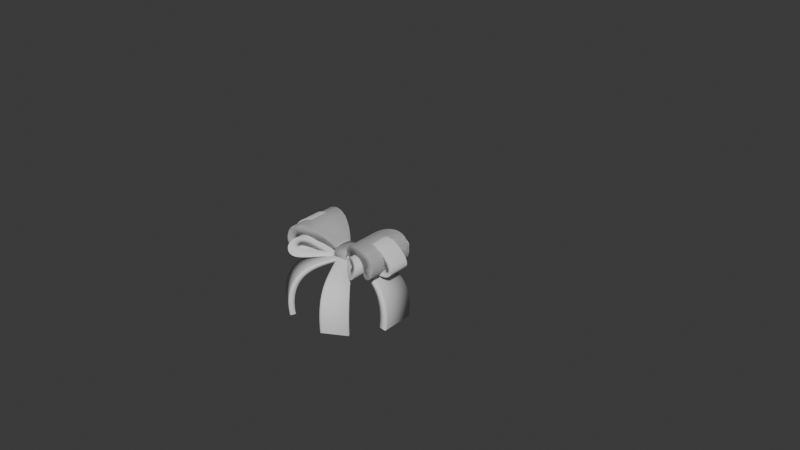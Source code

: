 # Source: bow.blend  (saved by Blender 4.5.91; exported with 4.5.12 LTS)
import bpy
from mathutils import Matrix  # noqa: F401  (used for matrix-valued properties, if any)

bpy.ops.wm.read_factory_settings(use_empty=True)
scene = bpy.context.scene
scene.name = 'Scene'

# ---- collections
col_collection = bpy.data.collections.new('Collection'); scene.collection.children.link(col_collection)
col_collection_001 = bpy.data.collections.new('Collection.001'); scene.collection.children.link(col_collection_001)
col_collection_002 = bpy.data.collections.new('Collection.002'); scene.collection.children.link(col_collection_002)
col_collection_003 = bpy.data.collections.new('Collection.003'); scene.collection.children.link(col_collection_003)

# ---- world
world_world = bpy.data.worlds.new('World'); scene.world = world_world
world_world.use_nodes = True; world_world.node_tree.nodes.clear()
_N = world_world.node_tree.nodes; _L = world_world.node_tree.links
n0 = _N.new('ShaderNodeOutputWorld'); n0.name = 'World Output'; n0.location = (200, 100)
n1 = _N.new('ShaderNodeBackground'); n1.name = 'Background'; n1.location = (-200, 100)
n1.inputs[0].default_value = (0.05088, 0.05088, 0.05088, 1.0)
_L.new(n1.outputs[0], n0.inputs[0])
n0.is_active_output = True
world_world.color = (0.05088, 0.05088, 0.05088)
world_world.sun_shadow_jitter_overblur = 0.0

# ---- curves / text
cu_nurbspath = bpy.data.curves.new('NurbsPath', 'CURVE')
cu_nurbspath.dimensions = '3D'
_sp = cu_nurbspath.splines.new('NURBS'); _sp.points.add(5)
_sp.points.foreach_set('co', [-0.0004691, 0.0, 0.0, 1.0, 0.2855, -2.388e-08, -0.001541, 1.0, 0.4671, -2.134e-08, -0.03425, 1.0, 0.394, -1.02e-07, 0.119, 1.0, 0.2668, -8.55e-08, 0.2161, 1.0, 0.13, -3.067e-08, 0.1321, 1.0])
_sp.points.foreach_set('radius', [0.007512, 0.01004, 0.012, 0.009739, 0.0104, 0.007512])
_sp.order_u = 5
_sp.order_v = 0
_sp.use_cyclic_u = True
_sp.use_endpoint_u = True
cu_nurbspath.use_path = True
cu_nurbspath.bevel_mode = 'OBJECT'
cu_nurbspath.bevel_profile.use_clip = True
cu_nurbspath.fill_mode = 'FULL'
cu_nurbspath.use_fill_caps = True
cu_plane_001 = bpy.data.curves.new('Plane.001', 'CURVE')
cu_plane_001.dimensions = '3D'
_sp = cu_plane_001.splines.new('POLY'); _sp.points.add(4)
_sp.points.foreach_set('co', [-0.14, 0.6, 0.0, 0.0, -0.14, -0.7, 0.0, 0.0, 0.14, -0.7, 0.0, 0.0, 0.14, 0.7, 0.0, 0.0, -0.14, 0.7, 0.0, 0.0])
_sp.order_v = 0
_sp.resolution_v = 0
_sp.use_cyclic_u = True
_sp.use_endpoint_u = True
_sp.use_smooth = False
cu_plane_001.fill_mode = 'FULL'
cu_b_ziercircle = bpy.data.curves.new('BézierCircle', 'CURVE')
cu_b_ziercircle.dimensions = '3D'
_sp = cu_b_ziercircle.splines.new('BEZIER'); _sp.bezier_points.add(3)
_sp.bezier_points.foreach_set('co', [-0.03951, 1.757e-10, -1.508e-08, -0.0137, 0.02917, 1.034e-09, 0.0121, 1.757e-10, 1.715e-08, -0.0137, -0.02917, 1.034e-09])
_sp.bezier_points.foreach_set('handle_left', [-0.03951, -0.01521, -1.508e-08, -0.02891, 0.02917, -8.46e-09, 0.0121, 0.01521, 1.715e-08, 0.001503, -0.02917, 1.053e-08])
_sp.bezier_points.foreach_set('handle_right', [-0.03951, 0.01521, -1.508e-08, 0.001503, 0.02917, 1.053e-08, 0.0121, -0.01521, 1.715e-08, -0.02891, -0.02917, -8.46e-09])
for _p, _l, _r in zip(_sp.bezier_points, ['AUTO', 'AUTO', 'AUTO', 'AUTO'], ['AUTO', 'AUTO', 'AUTO', 'AUTO']): _p.handle_left_type = _l; _p.handle_right_type = _r
_sp.bezier_points.foreach_set('radius', [0.02591, 0.02591, 0.02591, 0.02591])
_sp.order_u = 0
_sp.order_v = 0
_sp.use_cyclic_u = True
cu_b_ziercircle.use_path = True
cu_b_ziercircle.bevel_mode = 'OBJECT'
cu_b_ziercircle.fill_mode = 'FULL'
cu_nurbspath_002 = bpy.data.curves.new('NurbsPath.002', 'CURVE')
cu_nurbspath_002.dimensions = '3D'
_sp = cu_nurbspath_002.splines.new('NURBS'); _sp.points.add(4)
_sp.points.foreach_set('co', [-1.995, 3.315e-10, -0.002467, 1.0, -1.614, 6.478e-09, -0.04821, 1.0, -1.5, 1.064e-08, -0.07922, 1.0, -1.412, 3.604e-08, -0.2682, 1.0, -1.451, 6.97e-08, -0.5188, 1.0])
_sp.points.foreach_set('radius', [0.03534, 0.03534, 0.03534, 0.03534, 0.03534])
_sp.points.foreach_set('tilt', [1.571, 1.571, 1.571, 1.571, 1.571])
_sp.order_u = 5
_sp.order_v = 0
_sp.use_endpoint_u = True
cu_nurbspath_002.use_path = True
cu_nurbspath_002.bevel_mode = 'OBJECT'
cu_nurbspath_002.fill_mode = 'FULL'
cu_nurbspath_001 = bpy.data.curves.new('NurbsPath.001', 'CURVE')
cu_nurbspath_001.dimensions = '3D'
_sp = cu_nurbspath_001.splines.new('NURBS'); _sp.points.add(5)
_sp.points.foreach_set('co', [0.03616, 0.0, 0.0, 1.0, 0.3222, -2.388e-08, -0.001541, 1.0, 0.7098, -2.134e-08, -0.03425, 1.0, 0.4932, -1.024e-07, 0.1754, 1.0, 0.4317, -8.6e-08, 0.2909, 1.0, 0.1483, -3.102e-08, 0.1855, 1.0])
_sp.points.foreach_set('radius', [0.02741, 0.03662, 0.0438, 0.03554, 0.03795, 0.02741])
_sp.order_u = 5
_sp.order_v = 0
_sp.use_cyclic_u = True
_sp.use_endpoint_u = True
cu_nurbspath_001.use_path = True
cu_nurbspath_001.bevel_mode = 'OBJECT'
cu_nurbspath_001.bevel_profile.use_clip = True
cu_nurbspath_001.fill_mode = 'FULL'
cu_nurbspath_001.use_fill_caps = True
cu_plane_002 = bpy.data.curves.new('Plane.002', 'CURVE')
cu_plane_002.dimensions = '3D'
_sp = cu_plane_002.splines.new('POLY'); _sp.points.add(4)
_sp.points.foreach_set('co', [-0.14, 0.6, 0.0, 0.0, -0.14, -0.7, 0.0, 0.0, 0.14, -0.7, 0.0, 0.0, 0.14, 0.7, 0.0, 0.0, -0.14, 0.7, 0.0, 0.0])
_sp.order_v = 0
_sp.resolution_v = 0
_sp.use_cyclic_u = True
_sp.use_endpoint_u = True
_sp.use_smooth = False
cu_plane_002.fill_mode = 'FULL'
cu_b_ziercircle_001 = bpy.data.curves.new('BézierCircle.001', 'CURVE')
cu_b_ziercircle_001.dimensions = '3D'
_sp = cu_b_ziercircle_001.splines.new('BEZIER'); _sp.bezier_points.add(3)
_sp.bezier_points.foreach_set('co', [-0.05696, 6.311e-10, -1.376e-08, -0.0137, 0.1048, 1.034e-09, 0.02956, 6.311e-10, 1.583e-08, -0.0137, -0.1048, 1.034e-09])
_sp.bezier_points.foreach_set('handle_left', [-0.05696, -0.04426, -1.376e-08, -0.05797, 0.1048, -1.41e-08, 0.02956, 0.04426, 1.583e-08, 0.03056, -0.1048, 1.617e-08])
_sp.bezier_points.foreach_set('handle_right', [-0.05696, 0.04426, -1.376e-08, 0.03056, 0.1048, 1.617e-08, 0.02956, -0.04426, 1.583e-08, -0.05797, -0.1048, -1.41e-08])
for _p, _l, _r in zip(_sp.bezier_points, ['AUTO', 'AUTO', 'AUTO', 'AUTO'], ['AUTO', 'AUTO', 'AUTO', 'AUTO']): _p.handle_left_type = _l; _p.handle_right_type = _r
_sp.bezier_points.foreach_set('radius', [0.06647, 0.06647, 0.06647, 0.06647])
_sp.order_u = 0
_sp.order_v = 0
_sp.use_cyclic_u = True
cu_b_ziercircle_001.use_path = True
cu_b_ziercircle_001.bevel_mode = 'OBJECT'
cu_b_ziercircle_001.fill_mode = 'FULL'
cu_nurbspath_003 = bpy.data.curves.new('NurbsPath.003', 'CURVE')
cu_nurbspath_003.dimensions = '3D'
_sp = cu_nurbspath_003.splines.new('NURBS'); _sp.points.add(4)
_sp.points.foreach_set('co', [-2.0, 0.0, 0.0, 1.0, -1.614, 6.23e-09, -0.04637, 1.0, -1.498, 1.045e-08, -0.0778, 1.0, -1.409, 3.619e-08, -0.2694, 1.0, -1.449, 7.032e-08, -0.5233, 1.0])
_sp.points.foreach_set('radius', [0.1274, 0.1274, 0.1274, 0.1274, 0.1274])
_sp.points.foreach_set('tilt', [1.571, 1.571, 1.571, 1.571, 1.571])
_sp.order_u = 5
_sp.order_v = 0
_sp.use_endpoint_u = True
cu_nurbspath_003.use_path = True
cu_nurbspath_003.bevel_mode = 'OBJECT'
cu_nurbspath_003.fill_mode = 'FULL'
cu_nurbspath_004 = bpy.data.curves.new('NurbsPath.004', 'CURVE')
cu_nurbspath_004.dimensions = '3D'
_sp = cu_nurbspath_004.splines.new('NURBS'); _sp.points.add(5)
_sp.points.foreach_set('co', [0.05746, 0.0, 0.0, 1.0, 0.2471, -2.407e-08, 0.02737, 1.0, 0.4928, -0.001445, -0.03822, 1.0, 0.4924, -1.025e-07, 0.2027, 1.0, 0.3578, -8.554e-08, 0.2225, 1.0, 0.1239, -3.211e-08, 0.1671, 1.0])
_sp.points.foreach_set('radius', [0.02539, 0.03662, 0.1093, 0.07262, 0.1058, 0.05061])
_sp.order_u = 5
_sp.order_v = 0
_sp.use_cyclic_u = True
_sp.use_endpoint_u = True
cu_nurbspath_004.use_path = True
cu_nurbspath_004.bevel_mode = 'OBJECT'
cu_nurbspath_004.bevel_profile.use_clip = True
cu_nurbspath_004.fill_mode = 'FULL'
cu_nurbspath_004.use_fill_caps = True
cu_plane_003 = bpy.data.curves.new('Plane.003', 'CURVE')
cu_plane_003.dimensions = '3D'
_sp = cu_plane_003.splines.new('POLY'); _sp.points.add(4)
_sp.points.foreach_set('co', [-0.14, 0.6, 0.0, 0.0, -0.14, -0.7, 0.0, 0.0, 0.14, -0.7, 0.0, 0.0, 0.14, 0.7, 0.0, 0.0, -0.14, 0.7, 0.0, 0.0])
_sp.order_v = 0
_sp.resolution_v = 0
_sp.use_cyclic_u = True
_sp.use_endpoint_u = True
_sp.use_smooth = False
cu_plane_003.fill_mode = 'FULL'
cu_b_ziercircle_002 = bpy.data.curves.new('BézierCircle.002', 'CURVE')
cu_b_ziercircle_002.dimensions = '3D'
_sp = cu_b_ziercircle_002.splines.new('BEZIER'); _sp.bezier_points.add(3)
_sp.bezier_points.foreach_set('co', [-0.07065, 6.724e-10, -1.099e-08, -0.02222, 0.1117, 1.678e-09, 0.0262, 6.724e-10, 1.435e-08, -0.02222, -0.1117, 1.678e-09])
_sp.bezier_points.foreach_set('handle_left', [-0.07065, -0.04752, -1.099e-08, -0.06974, 0.1117, -1.076e-08, 0.0262, 0.04752, 1.435e-08, 0.0253, -0.1117, 1.411e-08])
_sp.bezier_points.foreach_set('handle_right', [-0.07065, 0.04752, -1.099e-08, 0.0253, 0.1117, 1.411e-08, 0.0262, -0.04752, 1.435e-08, -0.06974, -0.1117, -1.076e-08])
for _p, _l, _r in zip(_sp.bezier_points, ['AUTO', 'AUTO', 'AUTO', 'AUTO'], ['AUTO', 'AUTO', 'AUTO', 'AUTO']): _p.handle_left_type = _l; _p.handle_right_type = _r
_sp.bezier_points.foreach_set('radius', [0.09509, 0.09509, 0.09509, 0.09509])
_sp.order_u = 0
_sp.order_v = 0
_sp.use_cyclic_u = True
cu_b_ziercircle_002.use_path = True
cu_b_ziercircle_002.bevel_mode = 'OBJECT'
cu_b_ziercircle_002.fill_mode = 'FULL'
cu_nurbspath_005 = bpy.data.curves.new('NurbsPath.005', 'CURVE')
cu_nurbspath_005.dimensions = '3D'
_sp = cu_nurbspath_005.splines.new('NURBS'); _sp.points.add(4)
_sp.points.foreach_set('co', [-2.0, 0.0, 0.0, 1.0, -1.614, 6.23e-09, -0.04637, 1.0, -1.498, 1.045e-08, -0.0778, 1.0, -1.409, 3.619e-08, -0.2694, 1.0, -1.449, 7.032e-08, -0.5233, 1.0])
_sp.points.foreach_set('radius', [0.1394, 0.1561, 0.2594, 0.2401, 0.2401])
_sp.points.foreach_set('tilt', [1.571, 1.571, 1.571, 1.571, 1.571])
_sp.order_u = 5
_sp.order_v = 0
_sp.use_endpoint_u = True
cu_nurbspath_005.use_path = True
cu_nurbspath_005.bevel_mode = 'OBJECT'
cu_nurbspath_005.fill_mode = 'FULL'
cu_nurbspath_006 = bpy.data.curves.new('NurbsPath.006', 'CURVE')
cu_nurbspath_006.dimensions = '3D'
_sp = cu_nurbspath_006.splines.new('NURBS'); _sp.points.add(5)
_sp.points.foreach_set('co', [0.05746, 0.0, 0.0, 1.0, 0.2471, -2.407e-08, 0.02737, 1.0, 0.4928, -0.001445, -0.03822, 1.0, 0.4924, -1.025e-07, 0.2027, 1.0, 0.3578, -8.554e-08, 0.2225, 1.0, 0.1239, -3.211e-08, 0.1671, 1.0])
_sp.points.foreach_set('radius', [0.02539, 0.03662, 0.1093, 0.07262, 0.1058, 0.05061])
_sp.order_u = 5
_sp.order_v = 0
_sp.use_cyclic_u = True
_sp.use_endpoint_u = True
cu_nurbspath_006.use_path = True
cu_nurbspath_006.bevel_mode = 'OBJECT'
cu_nurbspath_006.bevel_profile.use_clip = True
cu_nurbspath_006.fill_mode = 'FULL'
cu_nurbspath_006.use_fill_caps = True
cu_plane_004 = bpy.data.curves.new('Plane.004', 'CURVE')
cu_plane_004.dimensions = '3D'
_sp = cu_plane_004.splines.new('POLY'); _sp.points.add(4)
_sp.points.foreach_set('co', [-0.14, 0.6, 0.0, 0.0, -0.14, -0.7, 0.0, 0.0, 0.14, -0.7, 0.0, 0.0, 0.14, 0.7, 0.0, 0.0, -0.14, 0.7, 0.0, 0.0])
_sp.order_v = 0
_sp.resolution_v = 0
_sp.use_cyclic_u = True
_sp.use_endpoint_u = True
_sp.use_smooth = False
cu_plane_004.fill_mode = 'FULL'
cu_b_ziercircle_003 = bpy.data.curves.new('BézierCircle.003', 'CURVE')
cu_b_ziercircle_003.dimensions = '3D'
_sp = cu_b_ziercircle_003.splines.new('BEZIER'); _sp.bezier_points.add(3)
_sp.bezier_points.foreach_set('co', [-0.07065, 6.724e-10, -1.099e-08, -0.02222, 0.1117, 1.678e-09, 0.0262, 6.724e-10, 1.435e-08, -0.02222, -0.1117, 1.678e-09])
_sp.bezier_points.foreach_set('handle_left', [-0.07065, -0.04752, -1.099e-08, -0.06974, 0.1117, -1.076e-08, 0.0262, 0.04752, 1.435e-08, 0.0253, -0.1117, 1.411e-08])
_sp.bezier_points.foreach_set('handle_right', [-0.07065, 0.04752, -1.099e-08, 0.0253, 0.1117, 1.411e-08, 0.0262, -0.04752, 1.435e-08, -0.06974, -0.1117, -1.076e-08])
for _p, _l, _r in zip(_sp.bezier_points, ['AUTO', 'AUTO', 'AUTO', 'AUTO'], ['AUTO', 'AUTO', 'AUTO', 'AUTO']): _p.handle_left_type = _l; _p.handle_right_type = _r
_sp.bezier_points.foreach_set('radius', [0.09509, 0.09509, 0.09509, 0.09509])
_sp.order_u = 0
_sp.order_v = 0
_sp.use_cyclic_u = True
cu_b_ziercircle_003.use_path = True
cu_b_ziercircle_003.bevel_mode = 'OBJECT'
cu_b_ziercircle_003.fill_mode = 'FULL'
cu_nurbspath_007 = bpy.data.curves.new('NurbsPath.007', 'CURVE')
cu_nurbspath_007.dimensions = '3D'
_sp = cu_nurbspath_007.splines.new('NURBS'); _sp.points.add(4)
_sp.points.foreach_set('co', [0.0, 0.0, 0.0, 1.0, 0.3858, 6.23e-09, -0.04637, 1.0, 0.5017, 1.045e-08, -0.0778, 1.0, 0.5906, 3.619e-08, -0.2694, 1.0, 0.5514, 7.032e-08, -0.5233, 1.0])
_sp.points.foreach_set('radius', [0.1097, 0.123, 0.2043, 0.189, 0.189])
_sp.points.foreach_set('tilt', [1.571, 1.571, 1.571, 1.571, 1.571])
_sp.order_u = 5
_sp.order_v = 0
_sp.use_endpoint_u = True
cu_nurbspath_007.use_path = True
cu_nurbspath_007.bevel_mode = 'OBJECT'
cu_nurbspath_007.fill_mode = 'FULL'
cu_nurbspath_008 = bpy.data.curves.new('NurbsPath.008', 'CURVE')
cu_nurbspath_008.dimensions = '3D'
_sp = cu_nurbspath_008.splines.new('NURBS'); _sp.points.add(5)
_sp.points.foreach_set('co', [0.07425, -0.001407, 0.001485, 1.0, 0.2367, -0.007759, 0.0142, 1.0, 0.3759, -0.0104, 0.008814, 1.0, 0.4121, -0.008581, 0.1346, 1.0, 0.2597, -0.006968, 0.1783, 1.0, 0.1737, -0.005104, 0.01643, 1.0])
_sp.points.foreach_set('radius', [0.02539, 0.03662, 0.0722, 0.05423, 0.05529, 0.02104])
_sp.order_u = 5
_sp.order_v = 0
_sp.use_cyclic_u = True
_sp.use_endpoint_u = True
cu_nurbspath_008.use_path = True
cu_nurbspath_008.bevel_mode = 'OBJECT'
cu_nurbspath_008.bevel_profile.use_clip = True
cu_nurbspath_008.fill_mode = 'FULL'
cu_nurbspath_008.use_fill_caps = True
cu_nurbspath_009 = bpy.data.curves.new('NurbsPath.009', 'CURVE')
cu_nurbspath_009.dimensions = '3D'
_sp = cu_nurbspath_009.splines.new('NURBS'); _sp.points.add(4)
_sp.points.foreach_set('co', [0.0, 0.0, 0.0, 1.0, 0.3858, 6.23e-09, -0.04637, 1.0, 0.5017, 1.045e-08, -0.0778, 1.0, 0.5906, 3.619e-08, -0.2694, 1.0, 0.5514, 7.032e-08, -0.5233, 1.0])
_sp.points.foreach_set('radius', [0.1097, 0.123, 0.2043, 0.189, 0.189])
_sp.points.foreach_set('tilt', [1.571, 1.571, 1.571, 1.571, 1.571])
_sp.order_u = 5
_sp.order_v = 0
_sp.use_endpoint_u = True
cu_nurbspath_009.use_path = True
cu_nurbspath_009.bevel_mode = 'OBJECT'
cu_nurbspath_009.fill_mode = 'FULL'

# ---- objects
ob_nurbspath = bpy.data.objects.new('NurbsPath', cu_nurbspath)
ob_plane = bpy.data.objects.new('Plane', cu_plane_001)
ob_b_ziercircle = bpy.data.objects.new('BézierCircle', cu_b_ziercircle)
ob_nurbspath_001 = bpy.data.objects.new('NurbsPath.001', cu_nurbspath_002)
ob_nurbspath_002 = bpy.data.objects.new('NurbsPath.002', cu_nurbspath_001)
ob_plane_001 = bpy.data.objects.new('Plane.001', cu_plane_002)
ob_b_ziercircle_001 = bpy.data.objects.new('BézierCircle.001', cu_b_ziercircle_001)
ob_nurbspath_003 = bpy.data.objects.new('NurbsPath.003', cu_nurbspath_003)
ob_nurbspath_004 = bpy.data.objects.new('NurbsPath.004', cu_nurbspath_004)
ob_plane_002 = bpy.data.objects.new('Plane.002', cu_plane_003)
ob_b_ziercircle_002 = bpy.data.objects.new('BézierCircle.002', cu_b_ziercircle_002)
ob_nurbspath_005 = bpy.data.objects.new('NurbsPath.005', cu_nurbspath_005)
ob_nurbspath_006 = bpy.data.objects.new('NurbsPath.006', cu_nurbspath_006)
ob_plane_003 = bpy.data.objects.new('Plane.003', cu_plane_004)
ob_b_ziercircle_003 = bpy.data.objects.new('BézierCircle.003', cu_b_ziercircle_003)
ob_nurbspath_007 = bpy.data.objects.new('NurbsPath.007', cu_nurbspath_007)
ob_nurbspath_008 = bpy.data.objects.new('NurbsPath.008', cu_nurbspath_008)
ob_nurbspath_009 = bpy.data.objects.new('NurbsPath.009', cu_nurbspath_009)

# ---- transforms, parenting, visibility, modifiers, constraints
ob_nurbspath.location = (0.0, -5.507e-10, 0.004099)
ob_nurbspath.scale = (1.0, 20.0, 1.0)
_m = ob_nurbspath.modifiers.new('Mirror', 'MIRROR')
ob_plane.location = (0.0, 2.0, 0.0)
ob_b_ziercircle.location = (0.0, 0.0, 0.0)
ob_b_ziercircle.rotation_euler = (-0.0, 1.571, 0.0)
ob_nurbspath_001.location = (2.0, 0.0, 0.0)
ob_nurbspath_002.location = (0.0, -5.507e-10, 0.004099)
ob_nurbspath_002.scale = (1.0, 20.0, 1.0)
_m = ob_nurbspath_002.modifiers.new('Mirror', 'MIRROR')
ob_plane_001.location = (0.0, 2.0, 0.0)
ob_b_ziercircle_001.location = (0.0, 0.0, 0.0)
ob_b_ziercircle_001.rotation_euler = (-0.0, 1.571, 0.0)
ob_nurbspath_003.location = (2.0, 0.0, 0.0)
ob_nurbspath_004.location = (0.0, -5.507e-10, 0.004099)
ob_nurbspath_004.scale = (1.0, 20.0, 1.0)
_m = ob_nurbspath_004.modifiers.new('Mirror', 'MIRROR')
ob_plane_002.location = (0.0, 2.0, 0.0)
ob_b_ziercircle_002.location = (0.0, 0.0, 0.0)
ob_b_ziercircle_002.rotation_euler = (-0.0, 1.571, 0.0)
ob_nurbspath_005.location = (2.0, 0.0, 0.0)
ob_nurbspath_006.location = (0.0, -5.507e-10, 0.004099)
ob_nurbspath_006.scale = (1.0, 20.0, 1.0)
_m = ob_nurbspath_006.modifiers.new('Mirror', 'MIRROR')
ob_plane_003.location = (0.0, 2.0, 0.0)
ob_b_ziercircle_003.location = (0.0, 0.0, 0.0)
ob_b_ziercircle_003.rotation_euler = (-0.0, 1.571, 0.0)
ob_nurbspath_007.location = (0.0, 0.0, 0.0)
ob_nurbspath_007.rotation_euler = (0.0, -0.0, -1.077)
ob_nurbspath_008.location = (0.0, -5.507e-10, 0.004099)
ob_nurbspath_008.scale = (1.0, 20.0, 1.0)
_m = ob_nurbspath_008.modifiers.new('Mirror', 'MIRROR')
_m.use_axis = (True, True, False)
ob_nurbspath_009.location = (0.0, 0.0, 0.0)
ob_nurbspath_009.rotation_euler = (0.0, -0.0, 0.8798)
ob_nurbspath_009.scale = (-1.0, 1.0, 1.0)
cu_nurbspath.bevel_object = ob_plane
cu_b_ziercircle.bevel_object = ob_plane
cu_nurbspath_002.bevel_object = ob_plane
cu_nurbspath_001.bevel_object = ob_plane_001
cu_b_ziercircle_001.bevel_object = ob_plane_001
cu_nurbspath_003.bevel_object = ob_plane_001
cu_nurbspath_004.bevel_object = ob_plane_002
cu_b_ziercircle_002.bevel_object = ob_plane_002
cu_nurbspath_005.bevel_object = ob_plane_002
cu_nurbspath_006.bevel_object = ob_plane_003
cu_b_ziercircle_003.bevel_object = ob_plane_003
cu_nurbspath_007.bevel_object = ob_plane_003
cu_nurbspath_008.bevel_object = ob_plane_003
cu_nurbspath_009.bevel_object = ob_plane_003

# ---- collection membership
col_collection.objects.link(ob_nurbspath)
col_collection.objects.link(ob_plane)
col_collection.objects.link(ob_b_ziercircle)
col_collection.objects.link(ob_nurbspath_001)
col_collection_001.objects.link(ob_nurbspath_002)
col_collection_001.objects.link(ob_plane_001)
col_collection_001.objects.link(ob_b_ziercircle_001)
col_collection_001.objects.link(ob_nurbspath_003)
col_collection_002.objects.link(ob_nurbspath_004)
col_collection_002.objects.link(ob_plane_002)
col_collection_002.objects.link(ob_b_ziercircle_002)
col_collection_002.objects.link(ob_nurbspath_005)
col_collection_003.objects.link(ob_nurbspath_006)
col_collection_003.objects.link(ob_plane_003)
col_collection_003.objects.link(ob_b_ziercircle_003)
col_collection_003.objects.link(ob_nurbspath_007)
col_collection_003.objects.link(ob_nurbspath_008)
col_collection_003.objects.link(ob_nurbspath_009)

# ---- scene / render settings (as saved in the file)
scene.frame_start = 1; scene.frame_end = 250; scene.frame_set(1)
scene.render.engine = 'BLENDER_EEVEE_NEXT'
bpy.context.view_layer.update()

# ---- added for rendering (the .blend has no active camera and no usable light): camera, sun
cam_auto = bpy.data.cameras.new('AutoCamera')
cam_auto.lens = 50.0
cam_auto.sensor_width = 36.0
cam_auto.clip_end = 1000.0
ob_auto_camera = bpy.data.objects.new('AutoCamera', cam_auto)
scene.collection.objects.link(ob_auto_camera)
ob_auto_camera.location = (6.15025, -6.63785, 4.9202)
ob_auto_camera.rotation_euler = (1.09748, -7.21219e-08, 0.694738)
scene.camera = ob_auto_camera
light_auto_sun = bpy.data.lights.new('AutoSun', 'SUN')
light_auto_sun.energy = 3.0
light_auto_sun.angle = 0.0523599
ob_auto_sun = bpy.data.objects.new('AutoSun', light_auto_sun)
scene.collection.objects.link(ob_auto_sun)
ob_auto_sun.rotation_euler = (0.872665, 0.174533, 0.523599)
bpy.context.view_layer.update()
